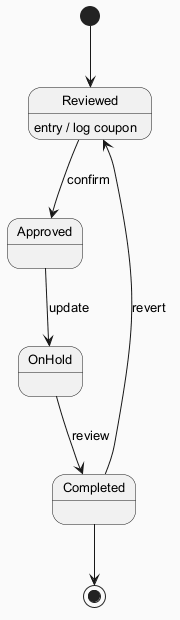

The diagram above was rendered by PlantUML. Its source (embedded in the PNG):
@startuml
skinparam backgroundColor #FAFAFA
skinparam classBackgroundColor #FFF3E0
skinparam classBorderColor #E65100
skinparam defaultFontSize 13
[*] --> Reviewed
Reviewed --> Approved : confirm
Reviewed : entry / log coupon
Approved --> OnHold : update
OnHold --> Completed : review
Completed --> Reviewed : revert
Completed --> [*]
@enduml